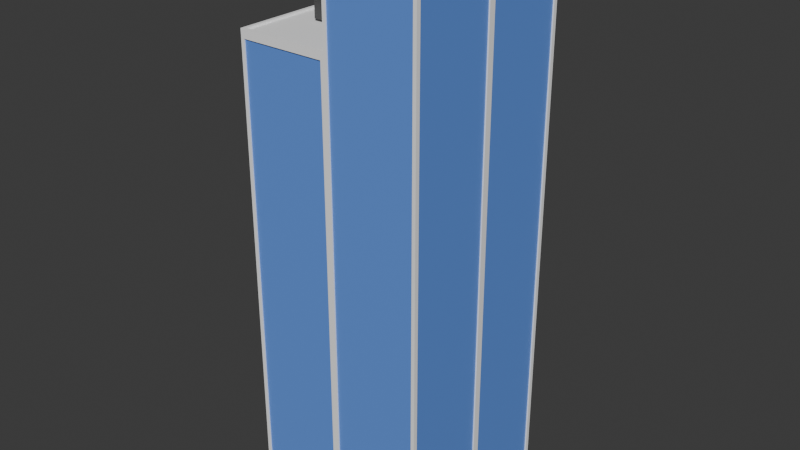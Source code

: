 # Source: Pr_dio_2.blend  (saved by Blender 5.1.29; exported with 4.5.12 LTS)
import bpy
from mathutils import Matrix  # noqa: F401  (used for matrix-valued properties, if any)

bpy.ops.wm.read_factory_settings(use_empty=True)
scene = bpy.context.scene
scene.name = 'Scene'

# ---- collections
col_collection = bpy.data.collections.new('Collection'); scene.collection.children.link(col_collection)

# ---- materials (node trees are filled in below, after node groups)
mat_material = bpy.data.materials.new('Material')
mat_janela = bpy.data.materials.new('Janela')
mat_janela.alpha_threshold = 0.0
mat_janela.use_backface_culling_lightprobe_volume = False
mat_janela.roughness = 0.5
mat_janela.line_color = (0.0, 0.0, 0.0, 1.0)
mat_cinza = bpy.data.materials.new('Cinza')

# ---- material node trees
mat_material.use_nodes = True; mat_material.node_tree.nodes.clear()
_N = mat_material.node_tree.nodes; _L = mat_material.node_tree.links
n0 = _N.new('ShaderNodeBsdfPrincipled'); n0.name = 'Principled BSDF'; n0.location = (-200, 100)
n0.inputs[0].default_value = (1.0, 1.0, 1.0, 1.0)
n1 = _N.new('ShaderNodeOutputMaterial'); n1.name = 'Material Output'; n1.location = (200, 100)
_L.new(n0.outputs[0], n1.inputs[0])
n1.is_active_output = True
mat_janela.use_nodes = True; mat_janela.node_tree.nodes.clear()
_N = mat_janela.node_tree.nodes; _L = mat_janela.node_tree.links
n0 = _N.new('ShaderNodeOutputMaterial'); n0.name = 'Material Output'; n0.location = (200, 100)
n1 = _N.new('ShaderNodeBsdfPrincipled'); n1.name = 'Principled BSDF'; n1.location = (-200, 100)
n1.inputs[0].default_value = (0.1274, 0.2902, 0.8, 1.0)
_L.new(n1.outputs[0], n0.inputs[0])
n0.is_active_output = True
mat_cinza.use_nodes = True; mat_cinza.node_tree.nodes.clear()
_N = mat_cinza.node_tree.nodes; _L = mat_cinza.node_tree.links
n0 = _N.new('ShaderNodeBsdfPrincipled'); n0.name = 'Principled BSDF'; n0.location = (-200, 100)
n0.inputs[0].default_value = (0.06594, 0.06594, 0.06594, 1.0)
n1 = _N.new('ShaderNodeOutputMaterial'); n1.name = 'Material Output'; n1.location = (200, 100)
_L.new(n0.outputs[0], n1.inputs[0])
n1.is_active_output = True

# ---- world
world_world = bpy.data.worlds.new('World'); scene.world = world_world
world_world.use_nodes = True; world_world.node_tree.nodes.clear()
_N = world_world.node_tree.nodes; _L = world_world.node_tree.links
n0 = _N.new('ShaderNodeOutputWorld'); n0.name = 'World Output'; n0.location = (200, 100)
n1 = _N.new('ShaderNodeBackground'); n1.name = 'Background'; n1.location = (-200, 100)
n1.inputs[0].default_value = (0.05088, 0.05088, 0.05088, 1.0)
_L.new(n1.outputs[0], n0.inputs[0])
n0.is_active_output = True
world_world.color = (0.05088, 0.05088, 0.05088)
world_world.sun_shadow_jitter_overblur = 0.0

# ---- meshes
me_cube = bpy.data.meshes.new('Cube')
me_cube.from_pydata([(1.0, 0.9553, -0.9553), (0.9621, -1.0, -0.9621), (-0.9648, 0.9648, 1.0), (-0.9781, 1.0, -0.9781), (-0.9648, -0.9648, 1.0), (-0.9636, -1.0, -0.9636), (0.03272, 1.0, -0.9673), (0.001596, -0.9648, 1.0), (0.03793, -1.0, -0.9621), (0.001596, 0.9648, 1.0), (0.951, 0.951, 1.297), (0.951, -0.951, 1.297), (0.04898, 0.951, 1.297), (0.04898, -0.951, 1.297), (1.0, 0.9553, 1.252), (0.9621, -1.0, 1.259), (0.03272, 1.0, 1.264), (0.03793, -1.0, 1.259), (0.951, 0.951, 1.285), (0.951, -0.951, 1.285), (0.04898, 0.951, 1.285), (0.04898, -0.951, 1.285), (0.03793, -1.0, 1.0), (-0.9636, -1.0, 0.9636), (-0.9781, 1.0, 0.9781), (0.03272, 1.0, 1.0), (0.001596, -0.9648, 0.9924), (-0.9648, -0.9648, 0.9924), (-0.9648, 0.9648, 0.9924), (0.001596, 0.9648, 0.9924), (-0.03644, -1.0, -0.9636), (1.0, -0.9553, -0.9553), (-0.03644, -1.0, 0.9636), (1.0, -0.9553, 1.252), (0.0, -0.9719, 1.269), (-1.0, -0.9764, -0.9764), (-1.0, -0.9764, 0.9764), (0.0, -0.9719, 1.028), (0.0, -1.0, -1.0), (1.0, -1.0, -1.0), (0.9673, 1.0, -0.9673), (0.9673, 1.0, 1.264), (1.0, -1.0, 1.297), (1.0, 1.0, -1.0), (-0.02187, 1.0, -0.9781), (-0.02187, 1.0, 0.9781), (0.0, 0.9719, 1.269), (1.0, 1.0, 1.297), (0.0, 1.0, -1.0), (-1.0, 0.9764, -0.9764), (-1.0, 0.9764, 0.9764), (0.0, 0.9719, 1.028), (-1.0, 1.0, -1.0), (-1.0, -1.0, -1.0), (-1.0, -1.0, 1.0), (-1.0, 1.0, 1.0), (0.0, 1.0, 1.0), (0.0, -1.0, 1.0), (0.0, 1.0, 1.297), (0.0, -1.0, 1.297), (0.03793, -0.9865, -0.9621), (0.9621, -0.9865, -0.9621), (0.03793, -0.9865, 1.0), (0.9621, -0.9865, 1.259), (0.03793, -0.9865, 1.259), (-0.9636, -0.9865, -0.9636), (-0.9636, -0.9865, 0.9636), (-0.03644, -0.9865, 0.9636), (-0.03644, -0.9865, -0.9636), (0.9865, -0.9553, -0.9553), (0.9865, 0.9553, -0.9553), (0.9865, 0.9553, 1.252), (0.9865, -0.9553, 1.252), (0.9673, 0.9865, -0.9673), (0.03272, 0.9865, -0.9673), (0.03272, 0.9865, 1.0), (0.03272, 0.9865, 1.264), (0.9673, 0.9865, 1.264), (-0.02187, 0.9865, -0.9781), (-0.9781, 0.9865, -0.9781), (-0.9781, 0.9865, 0.9781), (-0.02187, 0.9865, 0.9781), (-0.9865, 0.9764, -0.9764), (-0.9865, -0.9764, -0.9764), (-0.9865, -0.9764, 0.9764), (-0.9865, 0.9764, 0.9764), (0.01347, 0.9719, 1.028), (0.01347, -0.9719, 1.028), (0.01347, 0.9719, 1.269), (0.01347, -0.9719, 1.269), (1.0, 0.03802, 1.297), (1.0, -0.03802, 1.297), (0.0, 0.03802, 1.297), (0.0, -0.03802, 1.297), (0.951, 0.03616, 1.297), (0.951, -0.03616, 1.297), (0.04898, 0.03616, 1.297), (0.04898, -0.03616, 1.297), (0.951, 0.03616, 1.285), (0.951, -0.03616, 1.285), (0.04898, 0.03616, 1.285), (0.04898, -0.03616, 1.285), (1.0, 0.03632, 1.252), (1.0, -0.03632, 1.252), (0.0, 0.03695, 1.269), (0.0, -0.03695, 1.269), (0.9865, 0.03632, 1.252), (0.9865, -0.03632, 1.252), (0.01347, 0.03695, 1.269), (0.01347, -0.03695, 1.269), (1.0, 0.03632, -0.9629), (1.0, -0.03632, -0.9629), (0.9865, 0.03632, -0.9629), (0.9865, -0.03632, -0.9629), (-1.0, -0.03443, 1.0), (-1.0, 0.03443, 1.0), (0.0, 0.03443, 1.0), (0.0, -0.03443, 1.0), (-0.9648, -0.03322, 1.0), (-0.9648, 0.03322, 1.0), (0.001596, 0.03322, 1.0), (0.001596, -0.03322, 1.0), (-0.9648, -0.03322, 0.9924), (-0.9648, 0.03322, 0.9924), (0.001596, 0.03322, 0.9924), (0.001596, -0.03322, 0.9924), (-1.0, -0.03362, 0.9764), (-1.0, 0.03362, 0.9764), (0.0, 0.03346, 1.028), (0.0, -0.03346, 1.028), (-0.9865, -0.03362, 0.9764), (-0.9865, 0.03362, 0.9764), (0.01347, 0.03346, 1.028), (0.01347, -0.03346, 1.028), (-1.0, -0.03362, -0.9888), (-1.0, 0.03362, -0.9888), (-0.9865, -0.03362, -0.9888), (-0.9865, 0.03362, -0.9888)], [], [(9, 2, 28, 29), (104, 46, 88, 108), (40, 6, 74, 73), (48, 43, 39, 38), (45, 44, 78, 81), (5, 30, 68, 65), (129, 37, 87, 133), (52, 48, 38, 53), (13, 11, 19, 21), (24, 45, 81, 80), (95, 11, 42, 91), (12, 10, 47, 58), (11, 13, 59, 42), (96, 12, 58, 92), (99, 101, 21, 19), (94, 10, 18, 98), (97, 13, 21, 101), (10, 12, 20, 18), (7, 4, 54, 57), (119, 2, 55, 115), (2, 9, 56, 55), (121, 7, 57, 117), (125, 122, 27, 26), (4, 7, 26, 27), (120, 9, 29, 124), (118, 4, 27, 122), (32, 23, 66, 67), (1, 8, 38, 39), (8, 22, 57, 38), (17, 15, 42, 59), (15, 1, 39, 42), (22, 17, 59, 57), (5, 23, 54, 53), (23, 32, 57, 54), (30, 5, 53, 38), (32, 30, 38, 57), (0, 31, 39, 43), (102, 14, 47, 90), (14, 0, 43, 47), (31, 33, 42, 39), (6, 40, 43, 48), (25, 6, 48, 56), (41, 16, 58, 47), (40, 41, 47, 43), (16, 25, 56, 58), (3, 44, 48, 52), (24, 3, 52, 55), (45, 24, 55, 56), (44, 45, 56, 48), (35, 49, 52, 53), (36, 35, 53, 54), (49, 50, 55, 52), (126, 36, 54, 114), (128, 51, 56, 116), (105, 34, 59, 93), (51, 46, 58, 56), (34, 37, 57, 59), (30, 32, 67, 68), (8, 1, 61, 60), (6, 25, 75, 74), (46, 51, 86, 88), (22, 8, 60, 62), (16, 41, 77, 76), (37, 34, 89, 87), (15, 17, 64, 63), (41, 40, 73, 77), (1, 15, 63, 61), (25, 16, 76, 75), (49, 35, 83, 82), (17, 22, 62, 64), (31, 0, 70, 69), (35, 36, 84, 83), (103, 33, 72, 107), (50, 49, 82, 85), (0, 14, 71, 70), (127, 50, 85, 131), (33, 31, 69, 72), (44, 3, 79, 78), (23, 5, 65, 66), (3, 24, 80, 79), (14, 102, 106, 71), (107, 106, 112, 113), (46, 104, 92, 58), (104, 105, 93, 92), (33, 103, 91, 42), (103, 102, 90, 91), (12, 96, 100, 20), (96, 97, 101, 100), (11, 95, 99, 19), (95, 94, 98, 99), (18, 20, 100, 98), (98, 100, 101, 99), (13, 97, 93, 59), (97, 96, 92, 93), (10, 94, 90, 47), (94, 95, 91, 90), (34, 105, 109, 89), (105, 104, 108, 109), (110, 111, 113, 112), (102, 103, 111, 110), (106, 102, 110, 112), (103, 107, 113, 111), (36, 126, 130, 84), (131, 130, 136, 137), (37, 129, 117, 57), (129, 128, 116, 117), (50, 127, 115, 55), (127, 126, 114, 115), (2, 119, 123, 28), (119, 118, 122, 123), (7, 121, 125, 26), (121, 120, 124, 125), (29, 28, 123, 124), (124, 123, 122, 125), (9, 120, 116, 56), (120, 121, 117, 116), (4, 118, 114, 54), (118, 119, 115, 114), (51, 128, 132, 86), (128, 129, 133, 132), (134, 135, 137, 136), (126, 127, 135, 134), (130, 126, 134, 136), (127, 131, 137, 135)])
_uv = me_cube.uv_layers.new(name='UVMap')
_uv.uv.foreach_set('vector', [0.7544, 0.5044, 0.8706, 0.5044, 0.8706, 0.5044, 0.7544, 0.5044, 0.75, 0.6204, 0.75, 0.5035, 0.75, 0.5035, 0.75, 0.6204, 0.3787, 0.4959, 0.3789, 0.3791, 0.3789, 0.3791, 0.3787, 0.4959, 0.25, 0.5, 0.375, 0.5, 0.375, 0.75, 0.25, 0.75, 0.6223, 0.3723, 0.3777, 0.3723, 0.3777, 0.3723, 0.6223, 0.3723, 0.3796, 0.9954, 0.3796, 0.8796, 0.3796, 0.8796, 0.3796, 0.9954, 0.75, 0.6292, 0.75, 0.7465, 0.75, 0.7465, 0.75, 0.6292, 0.125, 0.5, 0.25, 0.5, 0.25, 0.75, 0.125, 0.75, 0.7439, 0.7439, 0.6311, 0.7439, 0.6311, 0.7439, 0.7439, 0.7439, 0.6223, 0.2527, 0.6223, 0.3723, 0.6223, 0.3723, 0.6223, 0.2527, 0.6311, 0.6295, 0.6311, 0.7439, 0.625, 0.75, 0.625, 0.6298, 0.7439, 0.5061, 0.6311, 0.5061, 0.625, 0.5, 0.75, 0.5, 0.6311, 0.7439, 0.7439, 0.7439, 0.75, 0.75, 0.625, 0.75, 0.7439, 0.6205, 0.7439, 0.5061, 0.75, 0.5, 0.75, 0.6202, 0.6311, 0.6295, 0.7439, 0.6295, 0.7439, 0.7439, 0.6311, 0.7439, 0.6311, 0.6205, 0.6311, 0.5061, 0.6311, 0.5061, 0.6311, 0.6205, 0.7439, 0.6295, 0.7439, 0.7439, 0.7439, 0.7439, 0.7439, 0.6295, 0.6311, 0.5061, 0.7439, 0.5061, 0.7439, 0.5061, 0.6311, 0.5061, 0.7544, 0.7456, 0.8706, 0.7456, 0.875, 0.75, 0.75, 0.75, 0.8706, 0.6208, 0.8706, 0.5044, 0.875, 0.5, 0.875, 0.6207, 0.8706, 0.5044, 0.7544, 0.5044, 0.75, 0.5, 0.875, 0.5, 0.7544, 0.6292, 0.7544, 0.7456, 0.75, 0.75, 0.75, 0.6293, 0.7544, 0.6292, 0.8706, 0.6292, 0.8706, 0.7456, 0.7544, 0.7456, 0.8706, 0.7456, 0.7544, 0.7456, 0.7544, 0.7456, 0.8706, 0.7456, 0.7544, 0.6208, 0.7544, 0.5044, 0.7544, 0.5044, 0.7544, 0.6208, 0.8706, 0.6292, 0.8706, 0.7456, 0.8706, 0.7456, 0.8706, 0.6292, 0.6204, 0.8796, 0.6204, 0.9954, 0.6204, 0.9954, 0.6204, 0.8796, 0.3792, 0.7547, 0.3796, 0.8703, 0.375, 0.875, 0.375, 0.75, 0.3796, 0.8703, 0.6202, 0.8703, 0.625, 0.875, 0.375, 0.875, 0.6237, 0.8703, 0.6211, 0.7547, 0.625, 0.75, 0.625, 0.875, 0.6211, 0.7547, 0.3792, 0.7547, 0.375, 0.75, 0.625, 0.75, 0.6202, 0.8703, 0.6237, 0.8703, 0.625, 0.875, 0.625, 0.875, 0.3796, 0.9954, 0.6204, 0.9954, 0.625, 1.0, 0.375, 1.0, 0.6204, 0.9954, 0.6204, 0.8796, 0.625, 0.875, 0.625, 1.0, 0.3796, 0.8796, 0.3796, 0.9954, 0.375, 1.0, 0.375, 0.875, 0.6204, 0.8796, 0.3796, 0.8796, 0.375, 0.875, 0.625, 0.875, 0.3799, 0.5056, 0.3799, 0.7444, 0.375, 0.75, 0.375, 0.5, 0.6201, 0.6205, 0.6201, 0.5056, 0.625, 0.5, 0.625, 0.6202, 0.6201, 0.5056, 0.3799, 0.5056, 0.375, 0.5, 0.625, 0.5, 0.3799, 0.7444, 0.6201, 0.7444, 0.625, 0.75, 0.375, 0.75, 0.3789, 0.3791, 0.3787, 0.4959, 0.375, 0.5, 0.375, 0.375, 0.6208, 0.3791, 0.3789, 0.3791, 0.375, 0.375, 0.625, 0.375, 0.6216, 0.4959, 0.6239, 0.3791, 0.625, 0.375, 0.625, 0.5, 0.3787, 0.4959, 0.6216, 0.4959, 0.625, 0.5, 0.375, 0.5, 0.6239, 0.3791, 0.6208, 0.3791, 0.625, 0.375, 0.625, 0.375, 0.3777, 0.2527, 0.3777, 0.3723, 0.375, 0.375, 0.375, 0.25, 0.6223, 0.2527, 0.3777, 0.2527, 0.375, 0.25, 0.625, 0.25, 0.6223, 0.3723, 0.6223, 0.2527, 0.625, 0.25, 0.625, 0.375, 0.3777, 0.3723, 0.6223, 0.3723, 0.625, 0.375, 0.375, 0.375, 0.3779, 0.002949, 0.3779, 0.2471, 0.375, 0.25, 0.375, 0.0, 0.6221, 0.002949, 0.3779, 0.002949, 0.375, 0.0, 0.625, 0.0, 0.3779, 0.2471, 0.6221, 0.2471, 0.625, 0.25, 0.375, 0.25, 0.6221, 0.1208, 0.6221, 0.002949, 0.625, 0.0, 0.625, 0.1207, 0.75, 0.6208, 0.75, 0.5035, 0.75, 0.5, 0.75, 0.6207, 0.75, 0.6296, 0.75, 0.7465, 0.75, 0.75, 0.75, 0.6298, 0.75, 0.5035, 0.75, 0.5035, 0.75, 0.5, 0.75, 0.5, 0.75, 0.7465, 0.75, 0.7465, 0.75, 0.75, 0.75, 0.75, 0.3796, 0.8796, 0.6204, 0.8796, 0.6204, 0.8796, 0.3796, 0.8796, 0.3796, 0.8703, 0.3792, 0.7547, 0.3792, 0.7547, 0.3796, 0.8703, 0.3789, 0.3791, 0.6208, 0.3791, 0.6208, 0.3791, 0.3789, 0.3791, 0.75, 0.5035, 0.75, 0.5035, 0.75, 0.5035, 0.75, 0.5035, 0.6202, 0.8703, 0.3796, 0.8703, 0.3796, 0.8703, 0.6202, 0.8703, 0.6239, 0.3791, 0.6216, 0.4959, 0.6216, 0.4959, 0.6239, 0.3791, 0.75, 0.7465, 0.75, 0.7465, 0.75, 0.7465, 0.75, 0.7465, 0.6211, 0.7547, 0.6237, 0.8703, 0.6237, 0.8703, 0.6211, 0.7547, 0.6216, 0.4959, 0.3787, 0.4959, 0.3787, 0.4959, 0.6216, 0.4959, 0.3792, 0.7547, 0.6211, 0.7547, 0.6211, 0.7547, 0.3792, 0.7547, 0.6208, 0.3791, 0.6239, 0.3791, 0.6239, 0.3791, 0.6208, 0.3791, 0.3779, 0.2471, 0.3779, 0.002949, 0.3779, 0.002949, 0.3779, 0.2471, 0.6237, 0.8703, 0.6202, 0.8703, 0.6202, 0.8703, 0.6237, 0.8703, 0.3799, 0.7444, 0.3799, 0.5056, 0.3799, 0.5056, 0.3799, 0.7444, 0.3779, 0.002949, 0.6221, 0.002949, 0.6221, 0.002949, 0.3779, 0.002949, 0.6201, 0.6295, 0.6201, 0.7444, 0.6201, 0.7444, 0.6201, 0.6295, 0.6221, 0.2471, 0.3779, 0.2471, 0.3779, 0.2471, 0.6221, 0.2471, 0.3799, 0.5056, 0.6201, 0.5056, 0.6201, 0.5056, 0.3799, 0.5056, 0.6221, 0.1292, 0.6221, 0.2471, 0.6221, 0.2471, 0.6221, 0.1292, 0.6201, 0.7444, 0.3799, 0.7444, 0.3799, 0.7444, 0.6201, 0.7444, 0.3777, 0.3723, 0.3777, 0.2527, 0.3777, 0.2527, 0.3777, 0.3723, 0.6204, 0.9954, 0.3796, 0.9954, 0.3796, 0.9954, 0.6204, 0.9954, 0.3777, 0.2527, 0.6223, 0.2527, 0.6223, 0.2527, 0.3777, 0.2527, 0.6201, 0.5056, 0.6201, 0.6205, 0.6201, 0.6205, 0.6201, 0.5056, 0.0, 0.0, 0.0, 0.0, 0.0, 0.0, 0.0, 0.0, 0.75, 0.5035, 0.75, 0.6204, 0.75, 0.6202, 0.75, 0.5, 0.75, 0.6204, 0.75, 0.6296, 0.75, 0.6298, 0.75, 0.6202, 0.6201, 0.7444, 0.6201, 0.6295, 0.625, 0.6298, 0.625, 0.75, 0.6201, 0.6295, 0.6201, 0.6205, 0.625, 0.6202, 0.625, 0.6298, 0.7439, 0.5061, 0.7439, 0.6205, 0.7439, 0.6205, 0.7439, 0.5061, 0.7439, 0.6205, 0.7439, 0.6295, 0.7439, 0.6295, 0.7439, 0.6205, 0.6311, 0.7439, 0.6311, 0.6295, 0.6311, 0.6295, 0.6311, 0.7439, 0.6311, 0.6295, 0.6311, 0.6205, 0.6311, 0.6205, 0.6311, 0.6295, 0.6311, 0.5061, 0.7439, 0.5061, 0.7439, 0.6205, 0.6311, 0.6205, 0.6311, 0.6205, 0.7439, 0.6205, 0.7439, 0.6295, 0.6311, 0.6295, 0.7439, 0.7439, 0.7439, 0.6295, 0.75, 0.6298, 0.75, 0.75, 0.7439, 0.6295, 0.7439, 0.6205, 0.75, 0.6202, 0.75, 0.6298, 0.6311, 0.5061, 0.6311, 0.6205, 0.625, 0.6202, 0.625, 0.5, 0.6311, 0.6205, 0.6311, 0.6295, 0.625, 0.6298, 0.625, 0.6202, 0.75, 0.7465, 0.75, 0.6296, 0.75, 0.6296, 0.75, 0.7465, 0.75, 0.6296, 0.75, 0.6204, 0.75, 0.6204, 0.75, 0.6296, 0.6201, 0.6205, 0.6201, 0.6295, 0.6201, 0.6295, 0.6201, 0.6205, 0.6201, 0.6205, 0.6201, 0.6295, 0.6201, 0.6295, 0.6201, 0.6205, 0.6201, 0.6205, 0.6201, 0.6205, 0.6201, 0.6205, 0.6201, 0.6205, 0.6201, 0.6295, 0.6201, 0.6295, 0.6201, 0.6295, 0.6201, 0.6295, 0.6221, 0.002949, 0.6221, 0.1208, 0.6221, 0.1208, 0.6221, 0.002949, 0.0, 0.0, 0.0, 0.0, 0.0, 0.0, 0.0, 0.0, 0.75, 0.7465, 0.75, 0.6292, 0.75, 0.6293, 0.75, 0.75, 0.75, 0.6292, 0.75, 0.6208, 0.75, 0.6207, 0.75, 0.6293, 0.6221, 0.2471, 0.6221, 0.1292, 0.625, 0.1293, 0.625, 0.25, 0.6221, 0.1292, 0.6221, 0.1208, 0.625, 0.1207, 0.625, 0.1293, 0.8706, 0.5044, 0.8706, 0.6208, 0.8706, 0.6208, 0.8706, 0.5044, 0.8706, 0.6208, 0.8706, 0.6292, 0.8706, 0.6292, 0.8706, 0.6208, 0.7544, 0.7456, 0.7544, 0.6292, 0.7544, 0.6292, 0.7544, 0.7456, 0.7544, 0.6292, 0.7544, 0.6208, 0.7544, 0.6208, 0.7544, 0.6292, 0.7544, 0.5044, 0.8706, 0.5044, 0.8706, 0.6208, 0.7544, 0.6208, 0.7544, 0.6208, 0.8706, 0.6208, 0.8706, 0.6292, 0.7544, 0.6292, 0.7544, 0.5044, 0.7544, 0.6208, 0.75, 0.6207, 0.75, 0.5, 0.7544, 0.6208, 0.7544, 0.6292, 0.75, 0.6293, 0.75, 0.6207, 0.8706, 0.7456, 0.8706, 0.6292, 0.875, 0.6293, 0.875, 0.75, 0.8706, 0.6292, 0.8706, 0.6208, 0.875, 0.6207, 0.875, 0.6293, 0.75, 0.5035, 0.75, 0.6208, 0.75, 0.6208, 0.75, 0.5035, 0.75, 0.6208, 0.75, 0.6292, 0.75, 0.6292, 0.75, 0.6208, 0.6221, 0.1208, 0.6221, 0.1292, 0.6221, 0.1292, 0.6221, 0.1208, 0.6221, 0.1208, 0.6221, 0.1292, 0.6221, 0.1292, 0.6221, 0.1208, 0.6221, 0.1208, 0.6221, 0.1208, 0.6221, 0.1208, 0.6221, 0.1208, 0.6221, 0.1292, 0.6221, 0.1292, 0.6221, 0.1292, 0.6221, 0.1292])
me_cube.materials.append(mat_material)
me_cube.use_mirror_vertex_groups = False
me_cube.update()
me_cube_001 = bpy.data.meshes.new('Cube.001')
me_cube_001.from_pydata([(0.03793, -0.9865, -0.9621), (0.9621, -0.9865, -0.9621), (0.03793, -0.9865, 1.0), (0.9621, -0.9865, 1.259), (0.03793, -0.9865, 1.259), (-0.9636, -0.9865, -0.9636), (-0.9636, -0.9865, 0.9636), (-0.03644, -0.9865, 0.9636), (-0.03644, -0.9865, -0.9636), (0.9865, -0.9553, -0.9553), (0.9865, 0.9553, -0.9553), (0.9865, 0.9553, 1.252), (0.9865, -0.9553, 1.252), (0.9673, 0.9865, -0.9673), (0.03272, 0.9865, -0.9673), (0.03272, 0.9865, 1.0), (0.03272, 0.9865, 1.264), (0.9673, 0.9865, 1.264), (-0.02187, 0.9865, -0.9781), (-0.9781, 0.9865, -0.9781), (-0.9781, 0.9865, 0.9781), (-0.02187, 0.9865, 0.9781), (-0.9865, 0.9764, -0.9764), (-0.9865, -0.9764, -0.9764), (-0.9865, -0.9764, 0.9764), (-0.9865, 0.9764, 0.9764), (0.01347, 0.9719, 1.028), (0.01347, -0.9719, 1.028), (0.01347, 0.9719, 1.269), (0.01347, -0.9719, 1.269)], [], [(8, 7, 6, 5), (23, 24, 25, 22), (1, 3, 4, 2, 0), (10, 11, 12, 9), (19, 20, 21, 18), (26, 27, 29, 28), (15, 16, 17, 13, 14)])
_uv = me_cube_001.uv_layers.new(name='UVMap')
_uv.uv.foreach_set('vector', [0.3796, 0.8796, 0.6204, 0.8796, 0.6204, 0.9954, 0.3796, 0.9954, 0.3779, 0.002949, 0.6221, 0.002949, 0.6221, 0.2471, 0.3779, 0.2471, 0.3792, 0.7547, 0.6211, 0.7547, 0.6237, 0.8703, 0.6202, 0.8703, 0.3796, 0.8703, 0.3799, 0.5056, 0.6201, 0.5056, 0.6201, 0.7444, 0.3799, 0.7444, 0.3777, 0.2527, 0.6223, 0.2527, 0.6223, 0.3723, 0.3777, 0.3723, 0.75, 0.5035, 0.75, 0.7465, 0.75, 0.7465, 0.75, 0.5035, 0.6208, 0.3791, 0.6239, 0.3791, 0.6216, 0.4959, 0.3787, 0.4959, 0.3789, 0.3791])
me_cube_001.materials.append(mat_janela)
me_cube_001.use_mirror_vertex_groups = False
me_cube_001.update()
me_cube_002 = bpy.data.meshes.new('Cube.002')
me_cube_002.from_pydata([(-1.0, -1.0, -1.0), (-1.0, -1.0, 1.0), (-1.0, 1.0, -1.0), (-1.0, 1.0, 1.0), (1.0, -1.0, -1.0), (1.0, -1.0, 1.0), (1.0, 1.0, -1.0), (1.0, 1.0, 1.0), (-0.1163, -0.1163, 1.352), (-0.1163, 0.1163, 1.352), (0.1163, 0.1163, 1.352), (0.1163, -0.1163, 1.352), (0.8357, -5.776, -0.9353), (0.8357, -5.776, 0.5486), (-0.2038, -5.776, -0.9353), (-0.2038, -5.776, 0.5486), (0.8357, -3.366, -0.9353), (0.8357, -3.366, 0.5486), (-0.2038, -3.366, -0.9353), (-0.2038, -3.366, 0.5486), (0.3342, -4.613, 0.5702), (0.2977, -4.613, 0.5702), (0.2977, -4.528, 0.5702), (0.3342, -4.528, 0.5702), (0.3342, -4.613, 1.985), (0.2977, -4.613, 1.985), (0.2977, -4.528, 1.985), (0.3342, -4.528, 1.985), (0.3454, -4.639, 2.025), (0.2865, -4.639, 2.025), (0.2865, -4.502, 2.025), (0.3454, -4.502, 2.025), (0.3381, -4.622, 2.085), (0.2939, -4.622, 2.085), (0.2939, -4.519, 2.085), (0.3381, -4.519, 2.085), (-5.428, -1.924, -8.435), (-5.428, -1.924, -6.435), (-6.468, -1.924, -8.435), (-6.468, -1.924, -6.435), (-5.428, 1.924, -8.435), (-5.428, 1.924, -6.435), (-6.468, 1.924, -8.435), (-6.468, 1.924, -6.435), (-5.888, -0.2237, -6.083), (-6.009, -0.2237, -6.083), (-6.009, 0.2237, -6.083), (-5.888, 0.2237, -6.083), (-5.428, -8.895, -8.435), (-5.428, -8.895, -6.435), (-6.468, -8.895, -8.435), (-6.468, -8.895, -6.435), (-5.428, -5.047, -8.435), (-5.428, -5.047, -6.435), (-6.468, -5.047, -8.435), (-6.468, -5.047, -6.435), (-5.888, -7.195, -6.083), (-6.009, -7.195, -6.083), (-6.009, -6.747, -6.083), (-5.888, -6.747, -6.083)], [], [(0, 1, 3, 2), (2, 3, 7, 6), (6, 7, 5, 4), (4, 5, 1, 0), (2, 6, 4, 0), (5, 7, 10, 11), (10, 9, 8, 11), (3, 1, 8, 9), (1, 5, 11, 8), (7, 3, 9, 10), (12, 13, 15, 14), (14, 15, 19, 18), (18, 19, 17, 16), (16, 17, 13, 12), (14, 18, 16, 12), (15, 13, 20, 21), (20, 23, 27, 24), (13, 17, 23, 20), (19, 15, 21, 22), (17, 19, 22, 23), (27, 26, 30, 31), (22, 21, 25, 26), (23, 22, 26, 27), (21, 20, 24, 25), (29, 28, 32, 33), (25, 24, 28, 29), (24, 27, 31, 28), (26, 25, 29, 30), (32, 35, 34, 33), (28, 31, 35, 32), (30, 29, 33, 34), (31, 30, 34, 35), (36, 37, 39, 38), (38, 39, 43, 42), (42, 43, 41, 40), (40, 41, 37, 36), (38, 42, 40, 36), (41, 43, 46, 47), (46, 45, 44, 47), (39, 37, 44, 45), (37, 41, 47, 44), (43, 39, 45, 46), (48, 49, 51, 50), (50, 51, 55, 54), (54, 55, 53, 52), (52, 53, 49, 48), (50, 54, 52, 48), (53, 55, 58, 59), (58, 57, 56, 59), (51, 49, 56, 57), (49, 53, 59, 56), (55, 51, 57, 58)])
_uv = me_cube_002.uv_layers.new(name='UVMap')
_uv.uv.foreach_set('vector', [0.375, 0.0, 0.625, 0.0, 0.625, 0.25, 0.375, 0.25, 0.375, 0.25, 0.625, 0.25, 0.625, 0.5, 0.375, 0.5, 0.375, 0.5, 0.625, 0.5, 0.625, 0.75, 0.375, 0.75, 0.375, 0.75, 0.625, 0.75, 0.625, 1.0, 0.375, 1.0, 0.125, 0.5, 0.375, 0.5, 0.375, 0.75, 0.125, 0.75, 0.625, 0.75, 0.625, 0.5, 0.625, 0.5, 0.625, 0.75, 0.625, 0.5, 0.875, 0.5, 0.875, 0.75, 0.625, 0.75, 0.625, 0.25, 0.625, 0.0, 0.625, 0.0, 0.625, 0.25, 0.625, 1.0, 0.625, 0.75, 0.625, 0.75, 0.625, 1.0, 0.625, 0.5, 0.625, 0.25, 0.625, 0.25, 0.625, 0.5, 0.375, 0.0, 0.625, 0.0, 0.625, 0.25, 0.375, 0.25, 0.375, 0.25, 0.625, 0.25, 0.625, 0.5, 0.375, 0.5, 0.375, 0.5, 0.625, 0.5, 0.625, 0.75, 0.375, 0.75, 0.375, 0.75, 0.625, 0.75, 0.625, 1.0, 0.375, 1.0, 0.125, 0.5, 0.375, 0.5, 0.375, 0.75, 0.125, 0.75, 0.625, 0.25, 0.625, 0.0, 0.625, 0.0, 0.625, 0.25, 0.625, 1.0, 0.625, 0.75, 0.625, 0.75, 0.625, 1.0, 0.625, 1.0, 0.625, 0.75, 0.625, 0.75, 0.625, 1.0, 0.625, 0.5, 0.625, 0.25, 0.625, 0.25, 0.625, 0.5, 0.625, 0.75, 0.625, 0.5, 0.625, 0.5, 0.625, 0.75, 0.625, 0.75, 0.625, 0.5, 0.625, 0.5, 0.625, 0.75, 0.625, 0.5, 0.625, 0.25, 0.625, 0.25, 0.625, 0.5, 0.625, 0.75, 0.625, 0.5, 0.625, 0.5, 0.625, 0.75, 0.625, 0.25, 0.625, 0.0, 0.625, 0.0, 0.625, 0.25, 0.625, 0.25, 0.625, 0.0, 0.625, 0.0, 0.625, 0.25, 0.625, 0.25, 0.625, 0.0, 0.625, 0.0, 0.625, 0.25, 0.625, 1.0, 0.625, 0.75, 0.625, 0.75, 0.625, 1.0, 0.625, 0.5, 0.625, 0.25, 0.625, 0.25, 0.625, 0.5, 0.625, 1.0, 0.625, 0.75, 0.625, 0.5, 0.625, 0.25, 0.625, 1.0, 0.625, 0.75, 0.625, 0.75, 0.625, 1.0, 0.625, 0.5, 0.625, 0.25, 0.625, 0.25, 0.625, 0.5, 0.625, 0.75, 0.625, 0.5, 0.625, 0.5, 0.625, 0.75, 0.375, 0.0, 0.625, 0.0, 0.625, 0.25, 0.375, 0.25, 0.375, 0.25, 0.625, 0.25, 0.625, 0.5, 0.375, 0.5, 0.375, 0.5, 0.625, 0.5, 0.625, 0.75, 0.375, 0.75, 0.375, 0.75, 0.625, 0.75, 0.625, 1.0, 0.375, 1.0, 0.125, 0.5, 0.375, 0.5, 0.375, 0.75, 0.125, 0.75, 0.625, 0.75, 0.625, 0.5, 0.625, 0.5, 0.625, 0.75, 0.625, 0.5, 0.875, 0.5, 0.875, 0.75, 0.625, 0.75, 0.625, 0.25, 0.625, 0.0, 0.625, 0.0, 0.625, 0.25, 0.625, 1.0, 0.625, 0.75, 0.625, 0.75, 0.625, 1.0, 0.625, 0.5, 0.625, 0.25, 0.625, 0.25, 0.625, 0.5, 0.375, 0.0, 0.625, 0.0, 0.625, 0.25, 0.375, 0.25, 0.375, 0.25, 0.625, 0.25, 0.625, 0.5, 0.375, 0.5, 0.375, 0.5, 0.625, 0.5, 0.625, 0.75, 0.375, 0.75, 0.375, 0.75, 0.625, 0.75, 0.625, 1.0, 0.375, 1.0, 0.125, 0.5, 0.375, 0.5, 0.375, 0.75, 0.125, 0.75, 0.625, 0.75, 0.625, 0.5, 0.625, 0.5, 0.625, 0.75, 0.625, 0.5, 0.875, 0.5, 0.875, 0.75, 0.625, 0.75, 0.625, 0.25, 0.625, 0.0, 0.625, 0.0, 0.625, 0.25, 0.625, 1.0, 0.625, 0.75, 0.625, 0.75, 0.625, 1.0, 0.625, 0.5, 0.625, 0.25, 0.625, 0.25, 0.625, 0.5])
me_cube_002.materials.append(mat_cinza)
me_cube_002.update()

# ---- objects
ob_estrutura = bpy.data.objects.new('Estrutura', me_cube)
ob_janelas = bpy.data.objects.new('Janelas', me_cube_001)
ob_misc = bpy.data.objects.new('Misc', me_cube_002)

# ---- transforms, parenting, visibility, modifiers, constraints
ob_estrutura.location = (0.0, 0.0, 2.563)
ob_estrutura.scale = (1.0, 1.0, 2.523)
ob_estrutura.lock_rotations_4d = False
ob_estrutura.empty_display_type = 'ARROWS'
ob_estrutura.lineart.crease_threshold = 0.0
ob_janelas.location = (0.0, 0.0, 2.563)
ob_janelas.scale = (1.0, 1.0, 2.523)
ob_janelas.lock_rotations_4d = False
ob_janelas.empty_display_type = 'ARROWS'
ob_janelas.lineart.crease_threshold = 0.0
ob_misc.location = (0.5022, 0.4521, 5.893)
ob_misc.scale = (0.1824, 0.09482, 0.09482)

# ---- collection membership
col_collection.objects.link(ob_estrutura)
col_collection.objects.link(ob_janelas)
col_collection.objects.link(ob_misc)

# ---- scene / render settings (as saved in the file)
scene.frame_start = 1; scene.frame_end = 250; scene.frame_set(1)
scene.render.engine = 'BLENDER_EEVEE_NEXT'
scene.render.bake_bias = 0.0
scene.render.bake_samples = 0
scene.cycles.sampling_pattern = 'TABULATED_SOBOL'
scene.eevee.use_volume_custom_range = False
bpy.context.view_layer.update()

# ---- added for rendering (the .blend has no active camera and no usable light): camera, sun
cam_auto = bpy.data.cameras.new('AutoCamera')
cam_auto.lens = 50.0
cam_auto.sensor_width = 36.0
cam_auto.clip_end = 1000.0
ob_auto_camera = bpy.data.objects.new('AutoCamera', cam_auto)
scene.collection.objects.link(ob_auto_camera)
ob_auto_camera.location = (6.18022, -7.41627, 8.0091)
ob_auto_camera.rotation_euler = (1.09748, -7.21219e-08, 0.694738)
scene.camera = ob_auto_camera
light_auto_sun = bpy.data.lights.new('AutoSun', 'SUN')
light_auto_sun.energy = 3.0
light_auto_sun.angle = 0.0523599
ob_auto_sun = bpy.data.objects.new('AutoSun', light_auto_sun)
scene.collection.objects.link(ob_auto_sun)
ob_auto_sun.rotation_euler = (0.872665, 0.174533, 0.523599)
bpy.context.view_layer.update()
